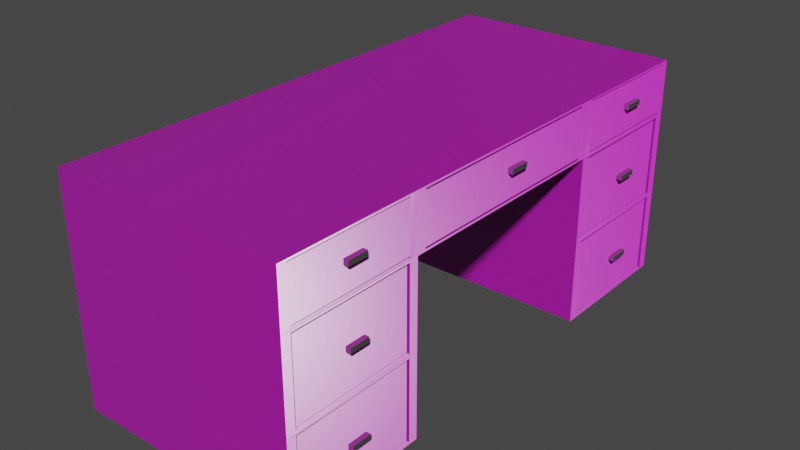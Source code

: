 # Source: desk.blend  (saved by Blender 3.0.42; exported with 4.5.12 LTS)
import bpy
from mathutils import Matrix  # noqa: F401  (used for matrix-valued properties, if any)

bpy.ops.wm.read_factory_settings(use_empty=True)
scene = bpy.context.scene
scene.name = 'Scene'

# ---- collections
col_collection = bpy.data.collections.new('Collection'); scene.collection.children.link(col_collection)

# ---- images (referenced by path relative to the original .blend; pixels are not part of the script)
import os
ASSET_DIR = os.environ.get("B2B_ASSET_DIR", "")  # directory of the original .blend (textures are referenced by path, not embedded)
HERE = os.path.dirname(os.path.abspath(__file__))  # packed textures are extracted next to this script under _unpacked/

def load_image(name, relpath, width, height, colorspace="sRGB"):
    """Load a texture the original file referenced (path relative to the .blend, or extracted next to this script)."""
    p = next((c for c in (os.path.join(HERE, relpath), os.path.join(ASSET_DIR, relpath)) if relpath and os.path.exists(c)), "")
    if p:
        img = bpy.data.images.load(p, check_existing=True)
        img.name = name
    else:  # same state as the original file: an image datablock whose file is absent (Cycles renders it pink)
        img = bpy.data.images.new(name, width, height)
        img.source = "FILE"
        img.filepath = "//" + (relpath or name)
    img.colorspace_settings.name = colorspace
    return img
img_wood049_1k_color_jpg = load_image('Wood049_1K_Color.jpg', 'Wood049_1K_Color.jpg', 1024, 1024, 'sRGB')
img_wood049_1k_roughness_jpg = load_image('Wood049_1K_Roughness.jpg', 'Wood049_1K_Roughness.jpg', 1024, 1024, 'Non-Color')
img_wood049_1k_normalgl_jpg = load_image('Wood049_1K_NormalGL.jpg', 'Wood049_1K_NormalGL.jpg', 1024, 1024, 'Non-Color')

# ---- materials (node trees are filled in below, after node groups)
mat_woodmaterial = bpy.data.materials.new('WoodMaterial')
mat_woodmaterial.use_transparent_shadow = False
mat_handlemetal = bpy.data.materials.new('HandleMetal')
mat_handlemetal.use_transparent_shadow = False

# ---- material node trees
mat_woodmaterial.use_nodes = True; mat_woodmaterial.node_tree.nodes.clear()
_N = mat_woodmaterial.node_tree.nodes; _L = mat_woodmaterial.node_tree.links
n0 = _N.new('ShaderNodeBsdfPrincipled'); n0.name = 'Principled BSDF'; n0.location = (15, -724)
n0.distribution = 'GGX'
n0.subsurface_method = 'RANDOM_WALK_SKIN'
n0.inputs[3].default_value = 1.45
n0.inputs[27].default_value = (0.0, 0.0, 0.0, 1.0)
n0.inputs[28].default_value = 0.9
n1 = _N.new('ShaderNodeTexImage'); n1.name = 'Image Texture'; n1.location = (-525, -701)
n1.image = img_wood049_1k_color_jpg
n2 = _N.new('ShaderNodeTexImage'); n2.name = 'Image Texture.001'; n2.location = (-579, -968)
n2.image = img_wood049_1k_roughness_jpg
n3 = _N.new('ShaderNodeNormalMap'); n3.name = 'Normal Map'; n3.location = (-261, -1241)
n4 = _N.new('ShaderNodeTexImage'); n4.name = 'Image Texture.002'; n4.location = (-581, -1237)
n4.image = img_wood049_1k_normalgl_jpg
n5 = _N.new('ShaderNodeOutputMaterial'); n5.name = 'Material Output'; n5.location = (418, -713)
n6 = _N.new('ShaderNodeMix'); n6.name = 'Mix'; n6.location = (-205, -709)
n6.data_type = 'RGBA'
n6.inputs[0].default_value = 0.36
n6.inputs[7].default_value = (0.1301, 0.05465, 0.005233, 1.0)
_L.new(n0.outputs[0], n5.inputs[0])
_L.new(n1.outputs[0], n6.inputs[6])
_L.new(n2.outputs[0], n0.inputs[2])
_L.new(n4.outputs[0], n3.inputs[1])
_L.new(n3.outputs[0], n0.inputs[5])
_L.new(n6.outputs[2], n0.inputs[0])
n5.is_active_output = True
mat_handlemetal.use_nodes = True; mat_handlemetal.node_tree.nodes.clear()
_N = mat_handlemetal.node_tree.nodes; _L = mat_handlemetal.node_tree.links
n0 = _N.new('ShaderNodeBsdfPrincipled'); n0.name = 'Principled BSDF'; n0.location = (10, 300)
n0.distribution = 'GGX'
n0.subsurface_method = 'RANDOM_WALK_SKIN'
n0.inputs[0].default_value = (0.4878, 0.4878, 0.4878, 1.0)
n0.inputs[1].default_value = 1.0
n0.inputs[2].default_value = 0.4174
n0.inputs[3].default_value = 1.45
n0.inputs[27].default_value = (0.0, 0.0, 0.0, 1.0)
n0.inputs[28].default_value = 1.0
n1 = _N.new('ShaderNodeOutputMaterial'); n1.name = 'Material Output'; n1.location = (300, 300)
_L.new(n0.outputs[0], n1.inputs[0])
n1.is_active_output = True

# ---- world
world_world = bpy.data.worlds.new('World'); scene.world = world_world
world_world.use_nodes = True; world_world.node_tree.nodes.clear()
_N = world_world.node_tree.nodes; _L = world_world.node_tree.links
n0 = _N.new('ShaderNodeOutputWorld'); n0.name = 'World Output'; n0.location = (300, 300)
n1 = _N.new('ShaderNodeBackground'); n1.name = 'Background'; n1.location = (10, 300)
n1.inputs[0].default_value = (0.05088, 0.05088, 0.05088, 1.0)
_L.new(n1.outputs[0], n0.inputs[0])
n0.is_active_output = True
world_world.color = (0.05088, 0.05088, 0.05088)
world_world.use_sun_shadow = False
world_world.sun_shadow_jitter_overblur = 0.0

# ---- meshes
me_cube = bpy.data.meshes.new('Cube')
me_cube.from_pydata([(1.0, 2.14, 1.419), (1.0, 2.14, 1.883), (1.0, -2.14, 1.419), (1.0, -2.14, 1.883), (-1.0, 2.219, 1.434), (-1.0, 2.219, 1.899), (-1.0, -2.219, 1.434), (-1.0, -2.219, 1.899), (1.0, 1.074, 1.883), (-1.0, 0.996, 1.899), (1.0, 1.074, 1.419), (-1.0, -0.996, 1.899), (-1.0, -0.996, 1.434), (1.0, -1.074, 1.419), (1.0, -1.074, 1.883), (-1.0, 0.996, 1.434), (1.0, -2.14, 0.001865), (-1.0, -2.219, -0.01388), (1.0, 2.14, 0.001865), (1.0, 1.074, 0.001865), (-1.0, -0.996, -0.01388), (-1.0, 2.219, -0.01388), (1.0, -1.074, 0.001865), (-1.0, 0.996, -0.01388), (1.0, -1.074, 0.6945), (1.0, -2.14, 0.6945), (1.0, 2.14, 0.726), (1.0, 1.074, 0.726), (1.0, -2.219, -0.01388), (1.0, -0.996, -0.01388), (1.0, -1.074, 0.726), (1.0, -2.14, 0.726), (1.0, -2.14, 1.45), (1.0, -1.074, 1.45), (1.0, -0.996, 0.7103), (1.0, -2.219, 0.7103), (1.0, 2.14, 1.45), (1.0, 1.074, 1.45), (1.0, 2.14, 0.6945), (1.0, 1.074, 0.6945), (1.0, 2.219, -0.01388), (1.0, 0.996, -0.01388), (1.0, 2.219, 0.7103), (1.0, 0.996, 0.7103), (1.0, -2.219, 1.434), (1.0, -2.219, 1.899), (1.0, -0.9176, 1.883), (1.0, -0.9176, 1.45), (1.0, 2.219, 1.434), (1.0, 2.219, 1.899), (1.0, 0.9176, 1.45), (1.0, 0.9176, 1.883), (1.0, 0.996, 1.434), (1.0, -0.996, 1.434), (1.0, 0.996, 1.899), (1.0, -0.996, 1.899), (-0.6872, -2.14, 0.001865), (-0.6872, -1.074, 0.001865), (-0.6872, -1.074, 0.6945), (-0.6872, -2.14, 0.6945), (-0.6872, -2.14, 1.419), (-0.6872, -1.074, 1.419), (-0.6872, -1.074, 0.726), (-0.6872, -2.14, 0.726), (-0.6872, 2.14, 1.419), (-0.6872, 1.074, 1.419), (-0.6872, 2.14, 0.726), (-0.6872, 1.074, 0.726), (-0.6872, 2.14, 0.001865), (-0.6872, 1.074, 0.001865), (-0.6872, 2.14, 0.6945), (-0.6872, 1.074, 0.6945), (-0.6872, -2.14, 1.45), (-0.6872, -2.14, 1.883), (-0.6872, -1.074, 1.883), (-0.6872, -1.074, 1.45), (-0.6872, 2.14, 1.45), (-0.6872, 2.14, 1.883), (-0.6872, 1.074, 1.45), (-0.6872, 1.074, 1.883), (-0.6872, 0.9176, 1.45), (-0.6872, -0.9176, 1.45), (-0.6872, 0.9176, 1.883), (-0.6872, -0.9176, 1.883)], [], [(18, 19, 69, 68), (45, 44, 6, 7), (9, 15, 4, 5), (5, 49, 54, 9), (31, 2, 60, 63), (5, 4, 48, 49), (11, 55, 45, 7), (7, 6, 12, 11), (51, 50, 80, 82), (9, 54, 55, 11), (11, 12, 15, 9), (53, 12, 20, 29, 34), (13, 30, 62, 61), (52, 15, 12, 53), (29, 20, 17, 28), (40, 21, 23, 41), (48, 4, 21, 40, 42), (6, 44, 35, 28, 17), (12, 6, 17, 20), (46, 51, 82, 83), (15, 52, 43, 41, 23), (4, 15, 23, 21), (14, 33, 75, 74), (2, 13, 61, 60), (16, 22, 29, 28), (22, 24, 34, 29), (25, 16, 28, 35), (24, 25, 35, 34), (13, 2, 44, 53), (30, 13, 53, 34), (2, 31, 35, 44), (31, 30, 34, 35), (0, 10, 52, 48), (26, 0, 48, 42), (10, 27, 43, 52), (27, 26, 42, 43), (19, 18, 40, 41), (18, 38, 42, 40), (39, 19, 41, 43), (38, 39, 43, 42), (3, 32, 44, 45), (14, 3, 45, 55), (32, 33, 53, 44), (33, 14, 55, 53), (36, 1, 49, 48), (37, 36, 48, 52), (1, 8, 54, 49), (8, 37, 52, 54), (47, 50, 52, 53), (51, 46, 55, 54), (50, 51, 54, 52), (46, 47, 53, 55), (59, 58, 57, 56), (77, 76, 78, 79), (74, 75, 72, 73), (82, 80, 81, 83), (71, 70, 68, 69), (65, 64, 66, 67), (60, 61, 62, 63), (47, 46, 83, 81), (30, 31, 63, 62), (38, 18, 68, 70), (19, 39, 71, 69), (1, 36, 76, 77), (22, 16, 56, 57), (39, 38, 70, 71), (36, 37, 78, 76), (24, 22, 57, 58), (8, 1, 77, 79), (16, 25, 59, 56), (10, 0, 64, 65), (37, 8, 79, 78), (25, 24, 58, 59), (0, 26, 66, 64), (27, 10, 65, 67), (32, 3, 73, 72), (26, 27, 67, 66), (3, 14, 74, 73), (33, 32, 72, 75), (50, 47, 81, 80)])
_uv = me_cube.uv_layers.new(name='UVMap')
_uv.uv.foreach_set('vector', [-0.6449, 0.7179, -1.247, 0.7179, -1.247, -0.236, -0.6449, -0.236, 0.1458, -2.745, 0.4084, -2.745, 0.4084, -1.614, 0.1458, -1.614, 0.375, 0.1811, 0.625, 0.1811, 0.625, 0.25, 0.375, 0.25, -2.066, -2.745, -0.9355, -2.745, -0.9355, -2.053, -2.066, -2.053, 0.625, 0.7456, 0.625, 0.7456, 0.625, 0.7456, 0.625, 0.7456, 0.375, 0.25, 0.625, 0.25, 0.625, 0.5, 0.375, 0.5, -2.066, -0.9272, -0.9355, -0.9272, -0.9355, -0.236, -2.066, -0.236, 0.375, 1.0, 0.625, 1.0, 0.625, 1.0, 0.375, 1.0, 0.9257, 0.592, 0.9734, 0.592, 0.9734, 0.7779, 0.9257, 0.7779, -2.066, -2.053, -0.9355, -2.053, -0.9355, -0.9272, -2.066, -0.9272, 0.375, 0.06888, 0.625, 0.06888, 0.625, 0.1811, 0.375, 0.1811, 0.625, 0.6811, 0.875, 0.6811, 0.875, 0.6811, 0.625, 0.6811, 0.625, 0.6811, 2.293, 0.2939, 2.685, 0.2939, 2.685, 1.248, 2.293, 1.248, 0.625, 0.5689, 0.875, 0.5689, 0.875, 0.6811, 0.625, 0.6811, 0.625, 0.6811, 0.625, 1.0, 0.625, 1.0, 0.625, 0.75, 0.625, 0.5, 0.625, 0.25, 0.625, 0.1811, 0.625, 0.5689, 0.625, 0.5, 0.625, 0.25, 0.625, 0.25, 0.625, 0.5, 0.625, 0.5, 0.4084, -1.614, 0.4084, -2.745, 0.8178, -2.745, 1.227, -2.745, 1.227, -1.614, 1.479, 4.073, 1.479, 4.073, 1.479, 4.073, 1.479, 4.073, 0.3835, 0.6767, 0.3835, 0.5733, 0.3835, 0.5733, 0.3835, 0.6767, -2.066, 0.8948, -2.066, -0.236, -1.657, -0.236, -1.247, -0.236, -1.247, 0.8948, 0.2942, 0.8342, 0.1595, 0.8342, 0.1595, 0.6746, 0.2942, 0.6746, 0.9215, 0.7779, 0.9691, 0.7779, 0.9691, 0.9637, 0.9215, 0.9637, 0.625, 0.7456, 0.625, 0.6855, 0.625, 0.6855, 0.625, 0.7456, 0.1369, -0.2803, 0.1369, -0.8828, 0.1458, -0.9272, 0.1458, -0.236, 0.1369, -0.8828, -0.2547, -0.8828, -0.2636, -0.9272, 0.1458, -0.9272, -0.2547, -0.2803, 0.1369, -0.2803, 0.1458, -0.236, -0.2636, -0.236, -0.2547, -0.8828, -0.2547, -0.2803, -0.2636, -0.236, -0.2636, -0.9272, -0.6641, -0.8828, -0.6641, -0.2803, -0.673, -0.236, -0.673, -0.9272, -0.2725, -0.8828, -0.6641, -0.8828, -0.673, -0.9272, -0.2636, -0.9272, -0.6641, -0.2803, -0.2725, -0.2803, -0.2636, -0.236, -0.673, -0.236, -0.2725, -0.2803, -0.2725, -0.8828, -0.2636, -0.9272, -0.2636, -0.236, -0.6641, -2.7, -0.6641, -2.098, -0.673, -2.053, -0.673, -2.745, -0.2725, -2.7, -0.6641, -2.7, -0.673, -2.745, -0.2636, -2.745, -0.6641, -2.098, -0.2725, -2.098, -0.2636, -2.053, -0.673, -2.053, -0.2725, -2.098, -0.2725, -2.7, -0.2636, -2.745, -0.2636, -2.053, 0.1369, -2.098, 0.1369, -2.7, 0.1458, -2.745, 0.1458, -2.053, 0.1369, -2.7, -0.2547, -2.7, -0.2636, -2.745, 0.1458, -2.745, -0.2547, -2.098, 0.1369, -2.098, 0.1458, -2.053, -0.2636, -2.053, -0.2547, -2.7, -0.2547, -2.098, -0.2636, -2.053, -0.2636, -2.745, -0.9266, -0.2803, -0.6819, -0.2803, -0.673, -0.236, -0.9355, -0.236, -0.9266, -0.8828, -0.9266, -0.2803, -0.9355, -0.236, -0.9355, -0.9272, -0.6819, -0.2803, -0.6819, -0.8828, -0.673, -0.9272, -0.673, -0.236, -0.6819, -0.8828, -0.9266, -0.8828, -0.9355, -0.9272, -0.673, -0.9272, -0.6819, -2.7, -0.9266, -2.7, -0.9355, -2.745, -0.673, -2.745, -0.6819, -2.098, -0.6819, -2.7, -0.673, -2.745, -0.673, -2.053, -0.9266, -2.7, -0.9266, -2.098, -0.9355, -2.053, -0.9355, -2.745, -0.9266, -2.098, -0.6819, -2.098, -0.673, -2.053, -0.9355, -2.053, -0.6819, -0.9715, -0.6819, -2.009, -0.673, -2.053, -0.673, -0.9272, -0.9266, -2.009, -0.9266, -0.9715, -0.9355, -0.9272, -0.9355, -2.053, -0.6819, -2.009, -0.9266, -2.009, -0.9355, -2.053, -0.673, -2.053, -0.9266, -0.9715, -0.6819, -0.9715, -0.673, -0.9272, -0.9355, -0.9272, 0.625, 0.7456, 0.625, 0.6855, 0.625, 0.6855, 0.625, 0.7456, 0.3835, 0.5044, 0.6165, 0.5044, 0.6165, 0.5645, 0.3835, 0.5645, 0.3835, 0.6855, 0.6165, 0.6855, 0.6165, 0.7456, 0.3835, 0.7456, 0.3835, 0.5733, 0.6165, 0.5733, 0.6165, 0.6767, 0.3835, 0.6767, 0.625, 0.5645, 0.625, 0.5044, 0.625, 0.5044, 0.625, 0.5645, 0.625, 0.5645, 0.625, 0.5044, 0.625, 0.5044, 0.625, 0.5645, 0.625, 0.7456, 0.625, 0.6855, 0.625, 0.6855, 0.625, 0.7456, 0.6165, 0.6767, 0.3835, 0.6767, 0.3835, 0.6767, 0.6165, 0.6767, 0.7484, 1.415, 0.1458, 1.415, 0.1458, 0.4612, 0.7484, 0.4612, 1.702, 1.23, 2.094, 1.23, 2.094, 2.184, 1.702, 2.184, 1.142, 0.1524, 1.142, 0.1524, 1.142, 0.1524, 1.142, 0.1524, 0.9279, 0.2203, 0.9756, 0.2203, 0.9756, 0.4062, 0.9279, 0.4062, 2.305, 0.2939, 1.702, 0.2939, 1.702, -0.66, 2.305, -0.66, 0.2769, 0.4888, 0.3943, 0.4888, 0.3943, 0.6746, 0.2769, 0.6746, 1.702, 0.2939, 1.1, 0.2939, 1.1, -0.66, 1.702, -0.66, 2.421, -2.745, 2.812, -2.745, 2.812, -1.791, 2.421, -1.791, 0.2578, 0.5476, 0.2578, 0.44, 0.2578, 0.44, 0.2578, 0.5476, 0.625, 0.7456, 0.625, 0.7456, 0.625, 0.7456, 0.625, 0.7456, 0.625, 0.5645, 0.625, 0.5044, 0.625, 0.5044, 0.625, 0.5645, 1.098, 0.1524, -0.09805, 0.1524, -0.09805, 0.1524, 1.098, 0.1524, 0.625, 0.7456, 0.625, 0.6855, 0.625, 0.6855, 0.625, 0.7456, 2.305, -1.614, 2.696, -1.614, 2.696, -0.66, 2.305, -0.66, 2.696, 0.2939, 2.305, 0.2939, 2.305, -0.66, 2.696, -0.66, 0.6165, 0.7456, 0.3835, 0.7456, 0.3835, 0.7456, 0.6165, 0.7456, 2.305, -0.66, 1.702, -0.66, 1.702, -1.614, 2.305, -1.614, -0.09805, 1.082, -0.09805, 0.7738, -0.09805, 0.7738, -0.09805, 1.082, 1.83, -1.791, 1.227, -1.791, 1.227, -2.745, 1.83, -2.745, 1.1, -0.5763, 1.1, 0.4612, 0.1458, 0.4612, 0.1458, -0.5763])
me_cube.materials.append(mat_woodmaterial)
me_cube.use_remesh_preserve_volume = False
me_cube.use_remesh_preserve_attributes = False
me_cube.use_mirror_vertex_groups = False
me_cube.update()
me_cube_001 = bpy.data.meshes.new('Cube.001')
me_cube_001.from_pydata([(0.984, -1.085, 0.7396), (0.984, -2.13, 0.7396), (-0.6711, -1.085, 0.7396), (-0.6711, -2.13, 0.7396), (0.918, -1.151, 1.394), (0.918, -2.064, 1.394), (-0.6051, -1.151, 1.394), (-0.6051, -2.064, 1.394), (0.984, -1.085, 1.394), (0.984, -2.13, 1.394), (-0.6711, -1.085, 1.394), (-0.6711, -2.13, 1.394), (0.918, -1.151, 0.8345), (0.918, -2.064, 0.8345), (-0.6051, -1.151, 0.8345), (-0.6051, -2.064, 0.8345)], [], [(0, 2, 3, 1), (5, 7, 15, 13), (2, 0, 8, 10), (0, 1, 9, 8), (1, 3, 11, 9), (3, 2, 10, 11), (5, 4, 8, 9), (6, 7, 11, 10), (4, 6, 10, 8), (7, 5, 9, 11), (12, 13, 15, 14), (7, 6, 14, 15), (6, 4, 12, 14), (4, 5, 13, 12)])
_uv = me_cube_001.uv_layers.new(name='UVMap')
_uv.uv.foreach_set('vector', [0.625, 0.6855, 0.625, 0.6855, 0.625, 0.7456, 0.625, 0.7456, 0.625, 0.7418, 0.625, 0.7418, 0.625, 0.7418, 0.625, 0.7418, 0.625, 0.6855, 0.625, 0.6855, 0.625, 0.6855, 0.625, 0.6855, -0.8776, 1.537, -0.8776, 2.128, -1.247, 2.128, -1.247, 1.537, 1.47, 1.248, 1.47, 2.184, 1.1, 2.184, 1.1, 1.248, 0.625, 0.7456, 0.625, 0.6855, 0.625, 0.6855, 0.625, 0.7456, -2.029, 1.793, -1.512, 1.793, -1.475, 1.831, -2.066, 1.831, 0.625, 0.6893, 0.625, 0.7418, 0.625, 0.7456, 0.625, 0.6855, 0.1079, 0.8842, 0.1079, 0.7164, 0.1152, 0.7091, 0.1152, 0.8914, -2.029, 0.9321, -2.029, 1.793, -2.066, 1.831, -2.066, 0.8948, 0.625, 0.6893, 0.625, 0.7418, 0.625, 0.7418, 0.625, 0.6893, 0.625, 0.7418, 0.625, 0.6893, 0.625, 0.6893, 0.625, 0.7418, 0.625, 0.6893, 0.625, 0.6893, 0.625, 0.6893, 0.625, 0.6893, 0.625, 0.6893, 0.625, 0.7418, 0.625, 0.7418, 0.625, 0.6893])
me_cube_001.materials.append(mat_woodmaterial)
me_cube_001.materials.append(mat_handlemetal)
me_cube_001.use_remesh_preserve_volume = False
me_cube_001.use_remesh_preserve_attributes = False
me_cube_001.use_mirror_vertex_groups = False
me_cube_001.update()
me_cube_002 = bpy.data.meshes.new('Cube.002')
me_cube_002.from_pydata([(0.984, -2.13, 0.01551), (0.984, -1.085, 0.01551), (-0.6711, -2.13, 0.01551), (-0.6711, -1.085, 0.01551), (0.9373, -2.083, 0.6697), (0.9373, -1.131, 0.6697), (-0.6245, -2.083, 0.6697), (-0.6245, -1.131, 0.6697), (0.984, -2.13, 0.6697), (0.984, -1.085, 0.6697), (-0.6711, -2.13, 0.6697), (-0.6711, -1.085, 0.6697), (0.9373, -2.083, 0.1086), (0.9373, -1.131, 0.1086), (-0.6245, -2.083, 0.1086), (-0.6245, -1.131, 0.1086)], [], [(1, 3, 2, 0), (5, 4, 12, 13), (0, 2, 10, 8), (1, 0, 8, 9), (3, 1, 9, 11), (2, 3, 11, 10), (4, 5, 9, 8), (7, 6, 10, 11), (6, 4, 8, 10), (5, 7, 11, 9), (13, 12, 14, 15), (7, 5, 13, 15), (6, 7, 15, 14), (4, 6, 14, 12)])
_uv = me_cube_002.uv_layers.new(name='UVMap')
_uv.uv.foreach_set('vector', [0.625, 0.6855, 0.625, 0.6855, 0.625, 0.7456, 0.625, 0.7456, 0.625, 0.6882, 0.625, 0.7429, 0.625, 0.7429, 0.625, 0.6882, 2.663, 1.248, 2.663, 2.184, 2.293, 2.184, 2.293, 1.248, -0.1863, 1.654, -0.1863, 2.245, -0.5562, 2.245, -0.5562, 1.654, 0.6908, 0.7646, 0.6908, 0.7646, 0.6908, 0.7646, 0.6908, 0.7646, 0.625, 0.7456, 0.625, 0.6855, 0.625, 0.6855, 0.625, 0.7456, -0.5298, 1.627, 0.008488, 1.627, 0.03487, 1.654, -0.5562, 1.654, 0.625, 0.6882, 0.625, 0.7429, 0.625, 0.7456, 0.625, 0.6855, 0.2994, 0.6798, 0.2994, 0.8518, 0.2942, 0.857, 0.2942, 0.6746, 0.4042, 0.8518, 0.4042, 0.6798, 0.4094, 0.6746, 0.4094, 0.857, 0.625, 0.6882, 0.625, 0.7429, 0.625, 0.7429, 0.625, 0.6882, 0.625, 0.6882, 0.625, 0.6882, 0.625, 0.6882, 0.625, 0.6882, 0.625, 0.7429, 0.625, 0.6882, 0.625, 0.6882, 0.625, 0.7429, 0.625, 0.7429, 0.625, 0.7429, 0.625, 0.7429, 0.625, 0.7429])
me_cube_002.materials.append(mat_woodmaterial)
me_cube_002.materials.append(mat_handlemetal)
me_cube_002.use_remesh_preserve_volume = False
me_cube_002.use_remesh_preserve_attributes = False
me_cube_002.use_mirror_vertex_groups = False
me_cube_002.update()
me_cube_003 = bpy.data.meshes.new('Cube.003')
me_cube_003.from_pydata([(0.984, 2.13, 0.7396), (0.984, 1.085, 0.7396), (-0.6711, 2.13, 0.7396), (-0.6711, 1.085, 0.7396), (0.918, 2.064, 1.394), (0.918, 1.151, 1.394), (-0.6051, 2.064, 1.394), (-0.6051, 1.151, 1.394), (0.984, 2.13, 1.394), (0.984, 1.085, 1.394), (-0.6711, 2.13, 1.394), (-0.6711, 1.085, 1.394), (0.918, 2.064, 0.8345), (0.918, 1.151, 0.8345), (-0.6051, 2.064, 0.8345), (-0.6051, 1.151, 0.8345)], [], [(0, 2, 3, 1), (6, 4, 12, 14), (1, 3, 11, 9), (3, 2, 10, 11), (2, 0, 8, 10), (0, 1, 9, 8), (5, 4, 8, 9), (6, 7, 11, 10), (4, 6, 10, 8), (7, 5, 9, 11), (12, 13, 15, 14), (4, 5, 13, 12), (5, 7, 15, 13), (7, 6, 14, 15)])
_uv = me_cube_003.uv_layers.new(name='UVMap')
_uv.uv.foreach_set('vector', [0.625, 0.5044, 0.625, 0.5044, 0.625, 0.5645, 0.625, 0.5645, 0.625, 0.5082, 0.625, 0.5082, 0.625, 0.5082, 0.625, 0.5082, 0.625, 0.5645, 0.625, 0.5645, 0.625, 0.5645, 0.625, 0.5645, 0.625, 0.5645, 0.625, 0.5044, 0.625, 0.5044, 0.625, 0.5645, 0.625, 0.5044, 0.625, 0.5044, 0.625, 0.5044, 0.625, 0.5044, 0.9773, 1.499, 0.9773, 2.09, 0.6074, 2.09, 0.6074, 1.499, 1.74, 1.192, 2.256, 1.192, 2.293, 1.23, 1.702, 1.23, 0.625, 0.5082, 0.625, 0.5607, 0.625, 0.5645, 0.625, 0.5044, 2.256, 1.192, 2.256, 0.3312, 2.293, 0.2939, 2.293, 1.23, 0.7415, 0.5993, 0.7415, 0.7671, 0.7342, 0.7743, 0.7342, 0.592, 0.625, 0.5082, 0.625, 0.5607, 0.625, 0.5607, 0.625, 0.5082, 0.625, 0.5082, 0.625, 0.5607, 0.625, 0.5607, 0.625, 0.5082, 0.625, 0.5607, 0.625, 0.5607, 0.625, 0.5607, 0.625, 0.5607, 0.625, 0.5607, 0.625, 0.5082, 0.625, 0.5082, 0.625, 0.5607])
me_cube_003.materials.append(mat_woodmaterial)
me_cube_003.materials.append(mat_handlemetal)
me_cube_003.use_remesh_preserve_volume = False
me_cube_003.use_remesh_preserve_attributes = False
me_cube_003.use_mirror_vertex_groups = False
me_cube_003.update()
me_cube_004 = bpy.data.meshes.new('Cube.004')
me_cube_004.from_pydata([(0.984, 2.13, 0.01551), (0.984, 1.085, 0.01551), (-0.6711, 2.13, 0.01551), (-0.6711, 1.085, 0.01551), (0.918, 2.064, 0.6697), (0.918, 1.151, 0.6697), (-0.6051, 2.064, 0.6697), (-0.6051, 1.151, 0.6697), (0.984, 2.13, 0.6697), (0.984, 1.085, 0.6697), (-0.6711, 2.13, 0.6697), (-0.6711, 1.085, 0.6697), (0.918, 2.064, 0.1086), (0.918, 1.151, 0.1086), (-0.6051, 2.064, 0.1086), (-0.6051, 1.151, 0.1086)], [], [(0, 2, 3, 1), (6, 4, 12, 14), (1, 3, 11, 9), (0, 1, 9, 8), (2, 0, 8, 10), (3, 2, 10, 11), (5, 4, 8, 9), (6, 7, 11, 10), (7, 5, 9, 11), (4, 6, 10, 8), (12, 13, 15, 14), (7, 6, 14, 15), (5, 7, 15, 13), (4, 5, 13, 12)])
_uv = me_cube_004.uv_layers.new(name='UVMap')
_uv.uv.foreach_set('vector', [0.625, 0.5044, 0.625, 0.5044, 0.625, 0.5645, 0.625, 0.5645, 0.625, 0.5082, 0.625, 0.5082, 0.625, 0.5082, 0.625, 0.5082, 0.625, 0.5645, 0.625, 0.5645, 0.625, 0.5645, 0.625, 0.5645, 3.066, -0.66, 3.066, -0.06895, 2.696, -0.06895, 2.696, -0.66, 0.5157, 1.415, 0.5157, 2.351, 0.1458, 2.351, 0.1458, 1.415, 0.625, 0.5645, 0.625, 0.5044, 0.625, 0.5044, 0.625, 0.5645, 1.867, -1.846, 2.383, -1.846, 2.421, -1.809, 1.83, -1.809, 0.625, 0.5082, 0.625, 0.5607, 0.625, 0.5645, 0.625, 0.5044, 1.142, 0.133, 1.142, 0.133, 1.142, 0.1524, 1.142, 0.1524, 0.867, 0.1751, 0.867, 0.00727, 0.8742, 0.0, 0.8742, 0.1823, 0.625, 0.5082, 0.625, 0.5607, 0.625, 0.5607, 0.625, 0.5082, 0.625, 0.5607, 0.625, 0.5082, 0.625, 0.5082, 0.625, 0.5607, 0.625, 0.5607, 0.625, 0.5607, 0.625, 0.5607, 0.625, 0.5607, 0.625, 0.5082, 0.625, 0.5607, 0.625, 0.5607, 0.625, 0.5082])
me_cube_004.materials.append(mat_woodmaterial)
me_cube_004.materials.append(mat_handlemetal)
me_cube_004.use_remesh_preserve_volume = False
me_cube_004.use_remesh_preserve_attributes = False
me_cube_004.use_mirror_vertex_groups = False
me_cube_004.update()
me_cube_005 = bpy.data.meshes.new('Cube.005')
me_cube_005.from_pydata([(1.0, -2.14, 1.465), (1.0, -1.074, 1.465), (-0.6872, -2.14, 1.465), (-0.6872, -1.074, 1.465), (0.934, -2.074, 1.87), (0.934, -1.14, 1.87), (-0.6212, -2.074, 1.87), (-0.6212, -1.14, 1.87), (1.0, -2.14, 1.87), (1.0, -1.074, 1.87), (-0.6872, -2.14, 1.87), (-0.6872, -1.074, 1.87), (0.934, -2.074, 1.566), (0.934, -1.14, 1.566), (-0.6212, -2.074, 1.566), (-0.6212, -1.14, 1.566)], [], [(1, 3, 2, 0), (4, 6, 14, 12), (0, 2, 10, 8), (2, 3, 11, 10), (3, 1, 9, 11), (1, 0, 8, 9), (4, 5, 9, 8), (7, 6, 10, 11), (5, 7, 11, 9), (6, 4, 8, 10), (13, 12, 14, 15), (6, 7, 15, 14), (7, 5, 13, 15), (5, 4, 12, 13)])
_uv = me_cube_005.uv_layers.new(name='UVMap')
_uv.uv.foreach_set('vector', [0.6165, 0.6855, 0.6165, 0.6855, 0.6165, 0.7456, 0.6165, 0.7456, 0.6165, 0.7419, 0.6165, 0.7419, 0.6165, 0.7419, 0.6165, 0.7419, 0.5984, 0.7361, 0.5984, 0.7361, 0.5984, 0.7361, 0.5984, 0.7361, 0.6165, 0.7456, 0.6165, 0.6855, 0.6165, 0.6855, 0.6165, 0.7456, 0.6165, 0.6855, 0.6165, 0.6855, 0.6165, 0.6855, 0.6165, 0.6855, 0.04257, 1.654, 0.04257, 2.256, -0.1863, 2.256, -0.1863, 1.654, 1.137, -0.6973, 1.665, -0.6973, 1.702, -0.66, 1.1, -0.66, 0.5984, 0.5592, 0.5984, 0.7244, 0.5984, 0.7361, 0.5984, 0.5475, 1.665, -0.6973, 1.665, -1.577, 1.702, -1.614, 1.702, -0.66, 1.137, -1.577, 1.137, -0.6973, 1.1, -0.66, 1.1, -1.614, 0.5984, 0.5592, 0.5984, 0.7244, 0.5984, 0.7244, 0.5984, 0.5592, 0.9505, 0.2057, 0.9505, 0.1029, 0.984, 0.1029, 0.984, 0.2057, 0.6889, 0.9492, 0.6889, 0.7779, 0.7224, 0.7779, 0.7224, 0.9492, 0.5984, 0.5592, 0.5984, 0.7244, 0.5984, 0.7244, 0.5984, 0.5592])
me_cube_005.materials.append(mat_woodmaterial)
me_cube_005.materials.append(mat_handlemetal)
me_cube_005.use_remesh_preserve_volume = False
me_cube_005.use_remesh_preserve_attributes = False
me_cube_005.use_mirror_vertex_groups = False
me_cube_005.update()
me_cube_006 = bpy.data.meshes.new('Cube.006')
me_cube_006.from_pydata([(1.0, 2.14, 1.465), (1.0, 1.074, 1.465), (-0.6872, 2.14, 1.465), (-0.6872, 1.074, 1.465), (0.934, 2.074, 1.87), (0.934, 1.14, 1.87), (-0.6212, 2.074, 1.87), (-0.6212, 1.14, 1.87), (1.0, 2.14, 1.87), (1.0, 1.074, 1.87), (-0.6872, 2.14, 1.87), (-0.6872, 1.074, 1.87), (0.934, 2.074, 1.566), (0.934, 1.14, 1.566), (-0.6212, 2.074, 1.566), (-0.6212, 1.14, 1.566)], [], [(0, 2, 3, 1), (7, 6, 14, 15), (1, 3, 11, 9), (3, 2, 10, 11), (2, 0, 8, 10), (0, 1, 9, 8), (5, 4, 8, 9), (6, 7, 11, 10), (4, 6, 10, 8), (7, 5, 9, 11), (12, 13, 15, 14), (6, 4, 12, 14), (4, 5, 13, 12), (5, 7, 15, 13)])
_uv = me_cube_006.uv_layers.new(name='UVMap')
_uv.uv.foreach_set('vector', [0.6165, 0.5044, 0.6165, 0.5044, 0.6165, 0.5645, 0.6165, 0.5645, 0.6165, 0.5607, 0.6165, 0.5081, 0.6165, 0.5081, 0.6165, 0.5607, 0.6756, 0.5476, 0.6756, 0.5476, 0.6756, 0.5476, 0.6756, 0.5476, 0.6165, 0.5645, 0.6165, 0.5044, 0.6165, 0.5044, 0.6165, 0.5645, 0.6165, 0.5044, 0.6165, 0.5044, 0.6165, 0.5044, 0.6165, 0.5044, -0.6486, 1.537, -0.6486, 2.139, -0.8776, 2.139, -0.8776, 1.537, 1.137, 1.21, 1.665, 1.21, 1.702, 1.248, 1.1, 1.248, 0.6165, 0.5081, 0.6165, 0.5607, 0.6165, 0.5645, 0.6165, 0.5044, 0.727, 0.7706, 0.727, 0.5993, 0.7342, 0.592, 0.7342, 0.7779, 0.6241, 0.5993, 0.6241, 0.7706, 0.6169, 0.7779, 0.6169, 0.592, 0.6165, 0.5081, 0.6165, 0.5607, 0.6165, 0.5607, 0.6165, 0.5081, 0.3943, 0.6601, 0.3943, 0.4888, 0.4278, 0.4888, 0.4278, 0.6601, 0.9505, 0.1029, 0.9505, 0.0, 0.984, 0.0, 0.984, 0.1029, 0.6165, 0.5607, 0.6165, 0.5607, 0.6165, 0.5607, 0.6165, 0.5607])
me_cube_006.materials.append(mat_woodmaterial)
me_cube_006.materials.append(mat_handlemetal)
me_cube_006.use_remesh_preserve_volume = False
me_cube_006.use_remesh_preserve_attributes = False
me_cube_006.use_mirror_vertex_groups = False
me_cube_006.update()
me_cube_007 = bpy.data.meshes.new('Cube.007')
me_cube_007.from_pydata([(1.0, -0.9176, 1.465), (1.0, 0.9176, 1.465), (-0.6872, 0.9176, 1.465), (-0.6872, -0.9176, 1.465), (0.934, 0.8516, 1.87), (0.934, -0.8516, 1.87), (-0.6212, 0.8516, 1.87), (-0.6212, -0.8516, 1.87), (1.0, 0.9176, 1.87), (1.0, -0.9176, 1.87), (-0.6872, 0.9176, 1.87), (-0.6872, -0.9176, 1.87), (0.934, 0.8516, 1.566), (0.934, -0.8516, 1.566), (-0.6212, 0.8516, 1.566), (-0.6212, -0.8516, 1.566)], [], [(1, 2, 3, 0), (6, 4, 12, 14), (2, 1, 8, 10), (1, 0, 9, 8), (0, 3, 11, 9), (3, 2, 10, 11), (5, 4, 8, 9), (6, 7, 11, 10), (4, 6, 10, 8), (7, 5, 9, 11), (12, 13, 15, 14), (4, 5, 13, 12), (5, 7, 15, 13), (7, 6, 14, 15)])
_uv = me_cube_007.uv_layers.new(name='UVMap')
_uv.uv.foreach_set('vector', [0.6165, 0.5733, 0.6165, 0.5733, 0.6165, 0.6767, 0.6165, 0.6767, 0.8105, 0.9457, 0.8105, 0.7743, 0.844, 0.7743, 0.844, 0.9457, 0.6165, 0.5733, 0.6165, 0.5733, 0.6165, 0.5733, 0.6165, 0.5733, 0.9773, 0.4612, 0.9773, 1.499, 0.7484, 1.499, 0.7484, 0.4612, 0.6165, 0.6767, 0.6165, 0.6767, 0.6165, 0.6767, 0.6165, 0.6767, 0.6165, 0.6767, 0.6165, 0.5733, 0.6165, 0.5733, 0.6165, 0.6767, 1.062, -0.6137, 1.062, -1.577, 1.1, -1.614, 1.1, -0.5763, 0.6165, 0.577, 0.6165, 0.673, 0.6165, 0.6767, 0.6165, 0.5733, 0.6096, 0.2276, 0.4383, 0.2276, 0.431, 0.2203, 0.6169, 0.2203, 0.4383, 0.4152, 0.6096, 0.4152, 0.6169, 0.4225, 0.431, 0.4225, 0.6165, 0.577, 0.6165, 0.673, 0.6165, 0.673, 0.6165, 0.577, 0.6165, 0.577, 0.6165, 0.673, 0.6165, 0.673, 0.6165, 0.577, 0.6165, 0.673, 0.6165, 0.673, 0.6165, 0.673, 0.6165, 0.673, 0.1152, 0.8967, 0.1152, 0.7091, 0.1486, 0.7091, 0.1486, 0.8967])
me_cube_007.materials.append(mat_woodmaterial)
me_cube_007.materials.append(mat_handlemetal)
me_cube_007.use_remesh_preserve_volume = False
me_cube_007.use_remesh_preserve_attributes = False
me_cube_007.use_mirror_vertex_groups = False
me_cube_007.update()
me_cube_008 = bpy.data.meshes.new('Cube.008')
me_cube_008.from_pydata([(1.002, -0.02082, 1.668), (1.002, -0.02082, 1.711), (1.002, 0.1509, 1.668), (1.002, 0.1509, 1.711), (1.044, -0.02082, 1.668), (1.044, -0.02082, 1.711), (1.044, 0.1509, 1.668), (1.044, 0.1509, 1.711)], [], [(0, 1, 3, 2), (2, 3, 7, 6), (6, 7, 5, 4), (4, 5, 1, 0), (2, 6, 4, 0), (7, 3, 1, 5)])
me_cube_008.polygons.foreach_set('material_index', [1, 1, 1, 1, 1, 1])
_uv = me_cube_008.uv_layers.new(name='UVMap')
_uv.uv.foreach_set('vector', [1.201, 1.079, 1.157, 1.079, 1.157, 0.9033, 1.201, 0.9033, 1.114, 1.079, 1.114, 1.123, 1.07, 1.123, 1.07, 1.079, 1.049, 0.6554, 1.025, 0.6554, 1.025, 0.5583, 1.049, 0.5583, 1.251, -1.646, 1.251, -1.622, 1.227, -1.622, 1.227, -1.646, 1.114, 0.9033, 1.157, 0.9033, 1.157, 1.079, 1.114, 1.079, 0.9773, 0.5583, 1.001, 0.5583, 1.001, 0.6554, 0.9773, 0.6554])
me_cube_008.materials.append(mat_woodmaterial)
me_cube_008.materials.append(mat_handlemetal)
me_cube_008.use_remesh_preserve_volume = False
me_cube_008.use_remesh_preserve_attributes = False
me_cube_008.use_mirror_vertex_groups = False
me_cube_008.update()
me_cube_009 = bpy.data.meshes.new('Cube.009')
me_cube_009.from_pydata([(1.002, -1.691, 0.3185), (1.002, -1.691, 0.361), (1.002, -1.519, 0.3185), (1.002, -1.519, 0.361), (1.044, -1.691, 0.3185), (1.044, -1.691, 0.361), (1.044, -1.519, 0.3185), (1.044, -1.519, 0.361)], [], [(0, 1, 3, 2), (2, 3, 7, 6), (6, 7, 5, 4), (4, 5, 1, 0), (2, 6, 4, 0), (7, 3, 1, 5)])
me_cube_009.polygons.foreach_set('material_index', [1, 1, 1, 1, 1, 1])
_uv = me_cube_009.uv_layers.new(name='UVMap')
_uv.uv.foreach_set('vector', [1.223, -0.01227, 1.18, -0.01227, 1.18, -0.1881, 1.223, -0.1881, 1.07, 1.123, 1.026, 1.123, 1.026, 1.079, 1.07, 1.079, 1.098, 0.6554, 1.073, 0.6554, 1.073, 0.5583, 1.098, 0.5583, 0.6511, 0.2188, 0.6464, 0.2188, 0.6464, 0.2141, 0.6511, 0.2141, 2.307, 1.892, 2.531, 1.892, 2.531, 2.794, 2.307, 2.794, 1.025, 0.4612, 1.049, 0.4612, 1.049, 0.5583, 1.025, 0.5583])
me_cube_009.materials.append(mat_woodmaterial)
me_cube_009.materials.append(mat_handlemetal)
me_cube_009.use_remesh_preserve_volume = False
me_cube_009.use_remesh_preserve_attributes = False
me_cube_009.use_mirror_vertex_groups = False
me_cube_009.update()
me_cube_010 = bpy.data.meshes.new('Cube.010')
me_cube_010.from_pydata([(1.002, -1.691, 1.062), (1.002, -1.691, 1.104), (1.002, -1.519, 1.062), (1.002, -1.519, 1.104), (1.044, -1.691, 1.062), (1.044, -1.691, 1.104), (1.044, -1.519, 1.062), (1.044, -1.519, 1.104)], [], [(0, 1, 3, 2), (2, 3, 7, 6), (6, 7, 5, 4), (4, 5, 1, 0), (2, 6, 4, 0), (7, 3, 1, 5)])
me_cube_010.polygons.foreach_set('material_index', [1, 1, 1, 1, 1, 1])
_uv = me_cube_010.uv_layers.new(name='UVMap')
_uv.uv.foreach_set('vector', [1.026, 0.9033, 0.9828, 0.9033, 0.9828, 0.7275, 1.026, 0.7275, 1.026, 1.079, 1.026, 1.123, 0.9828, 1.123, 0.9828, 1.079, 1.073, 0.5583, 1.049, 0.5583, 1.049, 0.4612, 1.073, 0.4612, 1.251, -1.67, 1.251, -1.646, 1.227, -1.646, 1.227, -1.67, 0.8957, 0.7275, 0.9393, 0.7275, 0.9393, 0.9033, 0.8957, 0.9033, 0.9773, 0.4612, 1.001, 0.4612, 1.001, 0.5583, 0.9773, 0.5583])
me_cube_010.materials.append(mat_woodmaterial)
me_cube_010.materials.append(mat_handlemetal)
me_cube_010.use_remesh_preserve_volume = False
me_cube_010.use_remesh_preserve_attributes = False
me_cube_010.use_mirror_vertex_groups = False
me_cube_010.update()
me_cube_011 = bpy.data.meshes.new('Cube.011')
me_cube_011.from_pydata([(1.002, -1.691, 1.668), (1.002, -1.691, 1.711), (1.002, -1.519, 1.668), (1.002, -1.519, 1.711), (1.044, -1.691, 1.668), (1.044, -1.691, 1.711), (1.044, -1.519, 1.668), (1.044, -1.519, 1.711)], [], [(0, 1, 3, 2), (2, 3, 7, 6), (6, 7, 5, 4), (4, 5, 1, 0), (2, 6, 4, 0), (7, 3, 1, 5)])
me_cube_011.polygons.foreach_set('material_index', [1, 1, 1, 1, 1, 1])
_uv = me_cube_011.uv_layers.new(name='UVMap')
_uv.uv.foreach_set('vector', [0.375, 0.0, 0.625, 0.0, 0.625, 0.25, 0.375, 0.25, 0.375, 0.25, 0.625, 0.25, 0.625, 0.5, 0.375, 0.5, 1.323, -1.694, 1.299, -1.694, 1.299, -1.791, 1.323, -1.791, 1.275, -1.694, 1.275, -1.67, 1.251, -1.67, 1.251, -1.694, -1.425, -0.1784, -0.1416, -0.1784, -0.1416, 1.105, -1.425, 1.105, 1.073, 0.4612, 1.098, 0.4612, 1.098, 0.5583, 1.073, 0.5583])
me_cube_011.materials.append(mat_woodmaterial)
me_cube_011.materials.append(mat_handlemetal)
me_cube_011.use_remesh_preserve_volume = False
me_cube_011.use_remesh_preserve_attributes = False
me_cube_011.use_mirror_vertex_groups = False
me_cube_011.update()
me_cube_012 = bpy.data.meshes.new('Cube.012')
me_cube_012.from_pydata([(1.002, 1.562, 0.3185), (1.002, 1.562, 0.361), (1.002, 1.734, 0.3185), (1.002, 1.734, 0.361), (1.044, 1.562, 0.3185), (1.044, 1.562, 0.361), (1.044, 1.734, 0.3185), (1.044, 1.734, 0.361)], [], [(0, 1, 3, 2), (2, 3, 7, 6), (6, 7, 5, 4), (4, 5, 1, 0), (2, 6, 4, 0), (7, 3, 1, 5)])
me_cube_012.polygons.foreach_set('material_index', [1, 1, 1, 1, 1, 1])
_uv = me_cube_012.uv_layers.new(name='UVMap')
_uv.uv.foreach_set('vector', [1.223, 0.1636, 1.18, 0.1636, 1.18, -0.01227, 1.223, -0.01227, 1.201, 1.123, 1.157, 1.123, 1.157, 1.079, 1.201, 1.079, 1.073, 0.6554, 1.049, 0.6554, 1.049, 0.5583, 1.073, 0.5583, 1.299, -1.67, 1.275, -1.67, 1.275, -1.694, 1.299, -1.694, 1.07, 0.9033, 1.114, 0.9033, 1.114, 1.079, 1.07, 1.079, 1.251, -1.791, 1.275, -1.791, 1.275, -1.694, 1.251, -1.694])
me_cube_012.materials.append(mat_woodmaterial)
me_cube_012.materials.append(mat_handlemetal)
me_cube_012.use_remesh_preserve_volume = False
me_cube_012.use_remesh_preserve_attributes = False
me_cube_012.use_mirror_vertex_groups = False
me_cube_012.update()
me_cube_013 = bpy.data.meshes.new('Cube.013')
me_cube_013.from_pydata([(1.002, 1.562, 1.062), (1.002, 1.562, 1.104), (1.002, 1.734, 1.062), (1.002, 1.734, 1.104), (1.044, 1.562, 1.062), (1.044, 1.562, 1.104), (1.044, 1.734, 1.062), (1.044, 1.734, 1.104)], [], [(0, 1, 3, 2), (2, 3, 7, 6), (6, 7, 5, 4), (4, 5, 1, 0), (2, 6, 4, 0), (7, 3, 1, 5)])
me_cube_013.polygons.foreach_set('material_index', [1, 1, 1, 1, 1, 1])
_uv = me_cube_013.uv_layers.new(name='UVMap')
_uv.uv.foreach_set('vector', [0.8521, 1.079, 0.8086, 1.079, 0.8086, 0.9033, 0.8521, 0.9033, 0.8957, 1.079, 0.8957, 1.123, 0.8521, 1.123, 0.8521, 1.079, 1.299, -1.694, 1.275, -1.694, 1.275, -1.791, 1.299, -1.791, 1.251, -1.694, 1.251, -1.67, 1.227, -1.67, 1.227, -1.694, 0.8521, 0.7275, 0.8957, 0.7275, 0.8957, 0.9033, 0.8521, 0.9033, 1.001, 0.4612, 1.025, 0.4612, 1.025, 0.5583, 1.001, 0.5583])
me_cube_013.materials.append(mat_woodmaterial)
me_cube_013.materials.append(mat_handlemetal)
me_cube_013.use_remesh_preserve_volume = False
me_cube_013.use_remesh_preserve_attributes = False
me_cube_013.use_mirror_vertex_groups = False
me_cube_013.update()
me_cube_014 = bpy.data.meshes.new('Cube.014')
me_cube_014.from_pydata([(1.002, 1.562, 1.668), (1.002, 1.562, 1.711), (1.002, 1.734, 1.668), (1.002, 1.734, 1.711), (1.044, 1.562, 1.668), (1.044, 1.562, 1.711), (1.044, 1.734, 1.668), (1.044, 1.734, 1.711)], [], [(0, 1, 3, 2), (2, 3, 7, 6), (6, 7, 5, 4), (4, 5, 1, 0), (2, 6, 4, 0), (7, 3, 1, 5)])
me_cube_014.polygons.foreach_set('material_index', [1, 1, 1, 1, 1, 1])
_uv = me_cube_014.uv_layers.new(name='UVMap')
_uv.uv.foreach_set('vector', [0.8086, 1.079, 0.765, 1.079, 0.765, 0.9033, 0.8086, 0.9033, 0.8521, 1.079, 0.8521, 1.123, 0.8086, 1.123, 0.8086, 1.079, 1.025, 0.6554, 1.001, 0.6554, 1.001, 0.5583, 1.025, 0.5583, 1.275, -1.67, 1.275, -1.646, 1.251, -1.646, 1.251, -1.67, 1.026, 0.7275, 1.07, 0.7275, 1.07, 0.9033, 1.026, 0.9033, 1.227, -1.791, 1.251, -1.791, 1.251, -1.694, 1.227, -1.694])
me_cube_014.materials.append(mat_woodmaterial)
me_cube_014.materials.append(mat_handlemetal)
me_cube_014.use_remesh_preserve_volume = False
me_cube_014.use_remesh_preserve_attributes = False
me_cube_014.use_mirror_vertex_groups = False
me_cube_014.update()

# ---- objects
ob_dresser = bpy.data.objects.new('Dresser', me_cube)
ob_leftmiddrawer = bpy.data.objects.new('LeftMidDrawer', me_cube_001)
ob_leftbottomdrawer = bpy.data.objects.new('LeftBottomDrawer', me_cube_002)
ob_rightmiddrawer = bpy.data.objects.new('RightMidDrawer', me_cube_003)
ob_rightbottomdrawer = bpy.data.objects.new('RightBottomDrawer', me_cube_004)
ob_lefttopdrawer = bpy.data.objects.new('LeftTopDrawer', me_cube_005)
ob_righttopdrawer = bpy.data.objects.new('RightTopDrawer', me_cube_006)
ob_centerdrawer = bpy.data.objects.new('CenterDrawer', me_cube_007)
ob_centerdrawerhandle = bpy.data.objects.new('CenterDrawerHandle', me_cube_008)
ob_leftbottomdrawerhandle = bpy.data.objects.new('LeftBottomDrawerHandle', me_cube_009)
ob_leftmiddrawerhandle = bpy.data.objects.new('LeftMidDrawerHandle', me_cube_010)
ob_lefttopdrawerhandle = bpy.data.objects.new('LeftTopDrawerHandle', me_cube_011)
ob_rightbottomdrawerhandle = bpy.data.objects.new('RightBottomDrawerHandle', me_cube_012)
ob_rightmiddrawerhandle = bpy.data.objects.new('RightMidDrawerHandle', me_cube_013)
ob_righttopdrawerhandle = bpy.data.objects.new('RightTopDrawerHandle', me_cube_014)

# ---- transforms, parenting, visibility, modifiers, constraints
ob_dresser.location = (0.0, 0.0, 0.0)
ob_dresser.lock_rotations_4d = False
ob_dresser.empty_display_type = 'ARROWS'
ob_dresser.lineart.crease_threshold = 0.0
ob_leftmiddrawer.location = (0.0, 0.0, 0.0)
ob_leftmiddrawer.lock_rotations_4d = False
ob_leftmiddrawer.empty_display_type = 'ARROWS'
ob_leftmiddrawer.lineart.crease_threshold = 0.0
ob_leftbottomdrawer.location = (0.0, 0.0, 0.0)
ob_leftbottomdrawer.lock_rotations_4d = False
ob_leftbottomdrawer.empty_display_type = 'ARROWS'
ob_leftbottomdrawer.lineart.crease_threshold = 0.0
ob_rightmiddrawer.location = (0.0, 0.0, 0.0)
ob_rightmiddrawer.lock_rotations_4d = False
ob_rightmiddrawer.empty_display_type = 'ARROWS'
ob_rightmiddrawer.lineart.crease_threshold = 0.0
ob_rightbottomdrawer.location = (0.0, 0.0, 0.0)
ob_rightbottomdrawer.lock_rotations_4d = False
ob_rightbottomdrawer.empty_display_type = 'ARROWS'
ob_rightbottomdrawer.lineart.crease_threshold = 0.0
ob_lefttopdrawer.location = (0.0, 0.0, 0.0)
ob_lefttopdrawer.lock_rotations_4d = False
ob_lefttopdrawer.empty_display_type = 'ARROWS'
ob_lefttopdrawer.lineart.crease_threshold = 0.0
ob_righttopdrawer.location = (0.0, 0.0, 0.0)
ob_righttopdrawer.lock_rotations_4d = False
ob_righttopdrawer.empty_display_type = 'ARROWS'
ob_righttopdrawer.lineart.crease_threshold = 0.0
ob_centerdrawer.location = (0.0, 0.0, 0.0)
ob_centerdrawer.lock_rotations_4d = False
ob_centerdrawer.empty_display_type = 'ARROWS'
ob_centerdrawer.lineart.crease_threshold = 0.0
ob_centerdrawerhandle.parent = ob_centerdrawer
ob_centerdrawerhandle.location = (0.0, 0.0, 0.0)
ob_centerdrawerhandle.lock_rotations_4d = False
ob_centerdrawerhandle.empty_display_type = 'ARROWS'
ob_centerdrawerhandle.lineart.crease_threshold = 0.0
ob_leftbottomdrawerhandle.parent = ob_leftbottomdrawer
ob_leftbottomdrawerhandle.location = (0.0, 0.0, 0.0)
ob_leftbottomdrawerhandle.lock_rotations_4d = False
ob_leftbottomdrawerhandle.empty_display_type = 'ARROWS'
ob_leftbottomdrawerhandle.lineart.crease_threshold = 0.0
ob_leftmiddrawerhandle.parent = ob_leftmiddrawer
ob_leftmiddrawerhandle.location = (0.0, 0.0, 0.0)
ob_leftmiddrawerhandle.lock_rotations_4d = False
ob_leftmiddrawerhandle.empty_display_type = 'ARROWS'
ob_leftmiddrawerhandle.lineart.crease_threshold = 0.0
ob_lefttopdrawerhandle.parent = ob_lefttopdrawer
ob_lefttopdrawerhandle.location = (0.0, 0.0, 0.0)
ob_lefttopdrawerhandle.lock_rotations_4d = False
ob_lefttopdrawerhandle.empty_display_type = 'ARROWS'
ob_lefttopdrawerhandle.lineart.crease_threshold = 0.0
ob_rightbottomdrawerhandle.parent = ob_rightbottomdrawer
ob_rightbottomdrawerhandle.location = (0.0, 0.0, 0.0)
ob_rightbottomdrawerhandle.lock_rotations_4d = False
ob_rightbottomdrawerhandle.empty_display_type = 'ARROWS'
ob_rightbottomdrawerhandle.lineart.crease_threshold = 0.0
ob_rightmiddrawerhandle.parent = ob_rightmiddrawer
ob_rightmiddrawerhandle.location = (0.0, 0.0, 0.0)
ob_rightmiddrawerhandle.lock_rotations_4d = False
ob_rightmiddrawerhandle.empty_display_type = 'ARROWS'
ob_rightmiddrawerhandle.lineart.crease_threshold = 0.0
ob_righttopdrawerhandle.parent = ob_righttopdrawer
ob_righttopdrawerhandle.location = (0.0, 0.0, 0.0)
ob_righttopdrawerhandle.lock_rotations_4d = False
ob_righttopdrawerhandle.empty_display_type = 'ARROWS'
ob_righttopdrawerhandle.lineart.crease_threshold = 0.0

# ---- collection membership
col_collection.objects.link(ob_dresser)
col_collection.objects.link(ob_leftmiddrawer)
col_collection.objects.link(ob_leftbottomdrawer)
col_collection.objects.link(ob_rightmiddrawer)
col_collection.objects.link(ob_rightbottomdrawer)
col_collection.objects.link(ob_lefttopdrawer)
col_collection.objects.link(ob_righttopdrawer)
col_collection.objects.link(ob_centerdrawer)
col_collection.objects.link(ob_centerdrawerhandle)
col_collection.objects.link(ob_leftbottomdrawerhandle)
col_collection.objects.link(ob_leftmiddrawerhandle)
col_collection.objects.link(ob_lefttopdrawerhandle)
col_collection.objects.link(ob_rightbottomdrawerhandle)
col_collection.objects.link(ob_rightmiddrawerhandle)
col_collection.objects.link(ob_righttopdrawerhandle)

# ---- scene / render settings (as saved in the file)
scene.frame_start = 1; scene.frame_end = 250; scene.frame_set(1)
scene.render.engine = 'BLENDER_EEVEE_NEXT'
scene.cycles.sampling_pattern = 'TABULATED_SOBOL'
scene.cycles.use_light_tree = False
scene.view_settings.view_transform = 'Filmic'
bpy.context.view_layer.update()

# ---- added for rendering (the .blend has no active camera and no usable light): camera, sun
cam_auto = bpy.data.cameras.new('AutoCamera')
cam_auto.lens = 50.0
cam_auto.sensor_width = 36.0
cam_auto.clip_end = 1000.0
ob_auto_camera = bpy.data.objects.new('AutoCamera', cam_auto)
scene.collection.objects.link(ob_auto_camera)
ob_auto_camera.location = (4.87636, -5.82505, 4.82577)
ob_auto_camera.rotation_euler = (1.09748, -7.21219e-08, 0.694738)
scene.camera = ob_auto_camera
light_auto_sun = bpy.data.lights.new('AutoSun', 'SUN')
light_auto_sun.energy = 3.0
light_auto_sun.angle = 0.0523599
ob_auto_sun = bpy.data.objects.new('AutoSun', light_auto_sun)
scene.collection.objects.link(ob_auto_sun)
ob_auto_sun.rotation_euler = (0.872665, 0.174533, 0.523599)
bpy.context.view_layer.update()
